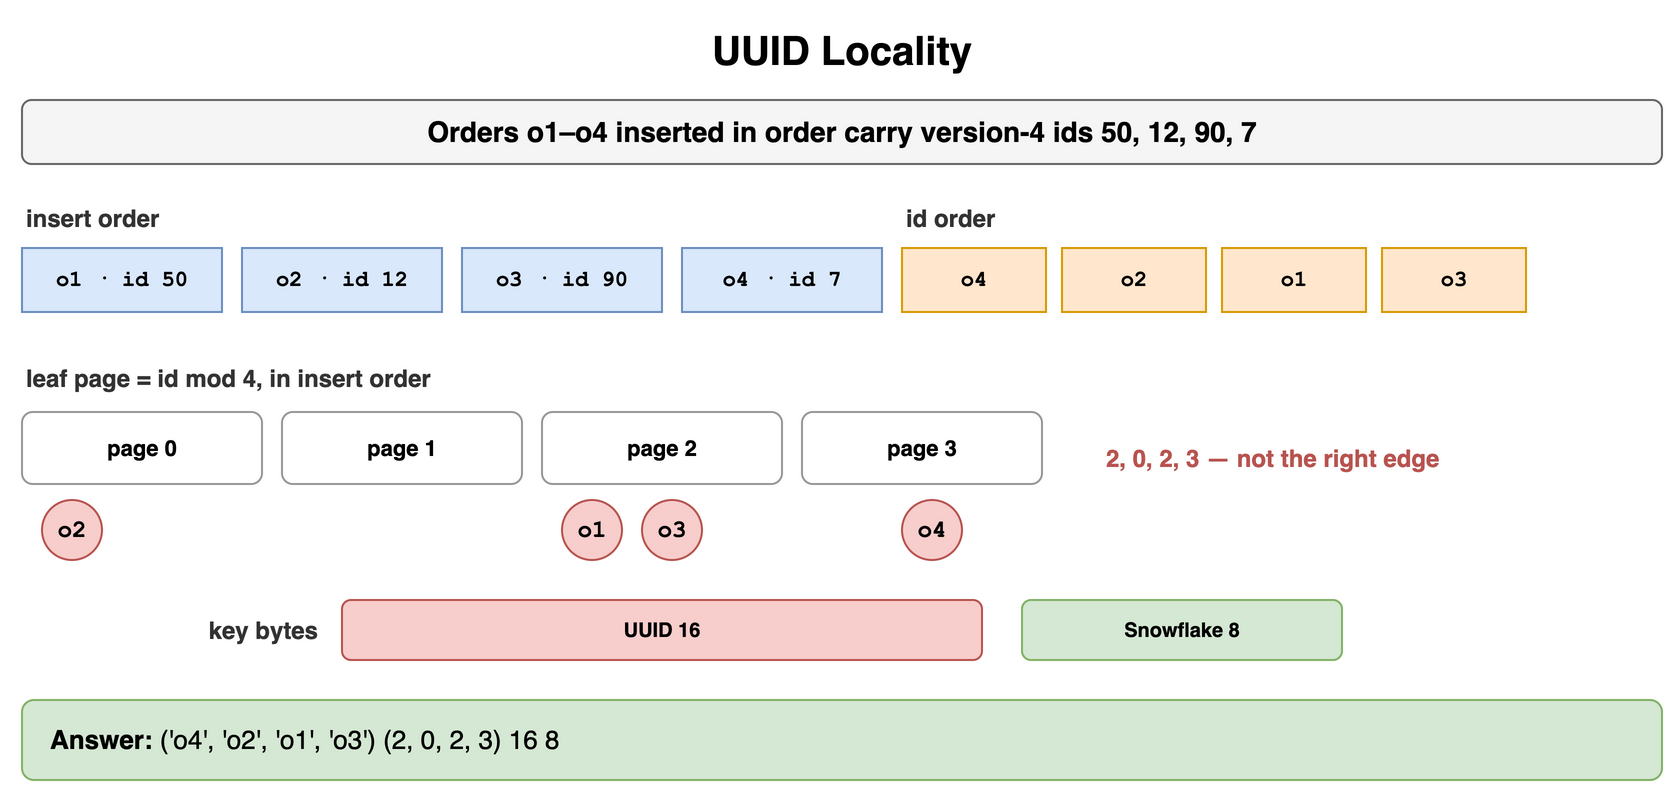

The diagram above was exported from draw.io. Its source (the exported page's mxGraphModel, read from the mxfile embedded in the PNG):
<mxGraphModel dx="900" dy="404" grid="1" gridSize="10" guides="1" tooltips="1" connect="1" arrows="1" fold="1" page="1" pageScale="1" pageWidth="900" pageHeight="404" math="0" shadow="0">
  <root>
    <mxCell id="0" />
    <mxCell id="1" parent="0" />
    <mxCell id="b1" value="UUID Locality" style="text;html=1;align=center;verticalAlign=middle;whiteSpace=wrap;fontSize=20;fontStyle=1;" vertex="1" parent="1">
      <mxGeometry x="40" y="10" width="820" height="30" as="geometry" />
    </mxCell>
    <mxCell id="b2" value="Orders o1–o4 inserted in order carry version-4 ids 50, 12, 90, 7" style="rounded=1;whiteSpace=wrap;html=1;fillColor=#f5f5f5;strokeColor=#666666;fontStyle=1;fontSize=14;" vertex="1" parent="1">
      <mxGeometry x="40" y="50" width="820" height="32" as="geometry" />
    </mxCell>
    <mxCell id="b3" value="insert order" style="text;html=1;whiteSpace=wrap;fontSize=11;align=left;verticalAlign=middle;fontSize=12;fontColor=#333333;fontStyle=1;" vertex="1" parent="1">
      <mxGeometry x="40" y="100" width="300" height="18" as="geometry" />
    </mxCell>
    <mxCell id="b4" value="o1 · id 50" style="rounded=0;whiteSpace=wrap;html=1;fontFamily=Courier New;fontStyle=1;fontSize=13;fillColor=#dae8fc;strokeColor=#6c8ebf;fontSize=11;" vertex="1" parent="1">
      <mxGeometry x="40" y="124" width="100" height="32" as="geometry" />
    </mxCell>
    <mxCell id="b5" value="o2 · id 12" style="rounded=0;whiteSpace=wrap;html=1;fontFamily=Courier New;fontStyle=1;fontSize=13;fillColor=#dae8fc;strokeColor=#6c8ebf;fontSize=11;" vertex="1" parent="1">
      <mxGeometry x="150" y="124" width="100" height="32" as="geometry" />
    </mxCell>
    <mxCell id="b6" value="o3 · id 90" style="rounded=0;whiteSpace=wrap;html=1;fontFamily=Courier New;fontStyle=1;fontSize=13;fillColor=#dae8fc;strokeColor=#6c8ebf;fontSize=11;" vertex="1" parent="1">
      <mxGeometry x="260" y="124" width="100" height="32" as="geometry" />
    </mxCell>
    <mxCell id="b7" value="o4 · id 7" style="rounded=0;whiteSpace=wrap;html=1;fontFamily=Courier New;fontStyle=1;fontSize=13;fillColor=#dae8fc;strokeColor=#6c8ebf;fontSize=11;" vertex="1" parent="1">
      <mxGeometry x="370" y="124" width="100" height="32" as="geometry" />
    </mxCell>
    <mxCell id="b8" value="id order" style="text;html=1;whiteSpace=wrap;fontSize=11;align=left;verticalAlign=middle;fontSize=12;fontColor=#333333;fontStyle=1;" vertex="1" parent="1">
      <mxGeometry x="480" y="100" width="300" height="18" as="geometry" />
    </mxCell>
    <mxCell id="b9" value="o4" style="rounded=0;whiteSpace=wrap;html=1;fontFamily=Courier New;fontStyle=1;fontSize=13;fillColor=#ffe6cc;strokeColor=#d79b00;fontSize=11;" vertex="1" parent="1">
      <mxGeometry x="480" y="124" width="72" height="32" as="geometry" />
    </mxCell>
    <mxCell id="b10" value="o2" style="rounded=0;whiteSpace=wrap;html=1;fontFamily=Courier New;fontStyle=1;fontSize=13;fillColor=#ffe6cc;strokeColor=#d79b00;fontSize=11;" vertex="1" parent="1">
      <mxGeometry x="560" y="124" width="72" height="32" as="geometry" />
    </mxCell>
    <mxCell id="b11" value="o1" style="rounded=0;whiteSpace=wrap;html=1;fontFamily=Courier New;fontStyle=1;fontSize=13;fillColor=#ffe6cc;strokeColor=#d79b00;fontSize=11;" vertex="1" parent="1">
      <mxGeometry x="640" y="124" width="72" height="32" as="geometry" />
    </mxCell>
    <mxCell id="b12" value="o3" style="rounded=0;whiteSpace=wrap;html=1;fontFamily=Courier New;fontStyle=1;fontSize=13;fillColor=#ffe6cc;strokeColor=#d79b00;fontSize=11;" vertex="1" parent="1">
      <mxGeometry x="720" y="124" width="72" height="32" as="geometry" />
    </mxCell>
    <mxCell id="b13" value="leaf page = id mod 4, in insert order" style="text;html=1;whiteSpace=wrap;fontSize=11;align=left;verticalAlign=middle;fontSize=12;fontColor=#333333;fontStyle=1;" vertex="1" parent="1">
      <mxGeometry x="40" y="180" width="400" height="18" as="geometry" />
    </mxCell>
    <mxCell id="b14" value="page 0" style="rounded=1;whiteSpace=wrap;html=1;fillColor=#ffffff;strokeColor=#999999;fontSize=11;align=center;fontStyle=1;" vertex="1" parent="1">
      <mxGeometry x="40" y="206" width="120" height="36" as="geometry" />
    </mxCell>
    <mxCell id="b15" value="page 1" style="rounded=1;whiteSpace=wrap;html=1;fillColor=#ffffff;strokeColor=#999999;fontSize=11;align=center;fontStyle=1;" vertex="1" parent="1">
      <mxGeometry x="170" y="206" width="120" height="36" as="geometry" />
    </mxCell>
    <mxCell id="b16" value="page 2" style="rounded=1;whiteSpace=wrap;html=1;fillColor=#ffffff;strokeColor=#999999;fontSize=11;align=center;fontStyle=1;" vertex="1" parent="1">
      <mxGeometry x="300" y="206" width="120" height="36" as="geometry" />
    </mxCell>
    <mxCell id="b17" value="page 3" style="rounded=1;whiteSpace=wrap;html=1;fillColor=#ffffff;strokeColor=#999999;fontSize=11;align=center;fontStyle=1;" vertex="1" parent="1">
      <mxGeometry x="430" y="206" width="120" height="36" as="geometry" />
    </mxCell>
    <mxCell id="b18" value="o1" style="ellipse;whiteSpace=wrap;html=1;fontStyle=1;fontSize=12;fontFamily=Courier New;fillColor=#f8cecc;strokeColor=#b85450;" vertex="1" parent="1">
      <mxGeometry x="310" y="250" width="30" height="30" as="geometry" />
    </mxCell>
    <mxCell id="b19" value="o2" style="ellipse;whiteSpace=wrap;html=1;fontStyle=1;fontSize=12;fontFamily=Courier New;fillColor=#f8cecc;strokeColor=#b85450;" vertex="1" parent="1">
      <mxGeometry x="50" y="250" width="30" height="30" as="geometry" />
    </mxCell>
    <mxCell id="b20" value="o3" style="ellipse;whiteSpace=wrap;html=1;fontStyle=1;fontSize=12;fontFamily=Courier New;fillColor=#f8cecc;strokeColor=#b85450;" vertex="1" parent="1">
      <mxGeometry x="350" y="250" width="30" height="30" as="geometry" />
    </mxCell>
    <mxCell id="b21" value="o4" style="ellipse;whiteSpace=wrap;html=1;fontStyle=1;fontSize=12;fontFamily=Courier New;fillColor=#f8cecc;strokeColor=#b85450;" vertex="1" parent="1">
      <mxGeometry x="480" y="250" width="30" height="30" as="geometry" />
    </mxCell>
    <mxCell id="b22" value="2, 0, 2, 3 — not the right edge" style="text;html=1;whiteSpace=wrap;fontSize=11;align=left;verticalAlign=middle;fontSize=12;fontColor=#b85450;fontStyle=1;" vertex="1" parent="1">
      <mxGeometry x="580" y="214" width="280" height="30" as="geometry" />
    </mxCell>
    <mxCell id="b23" value="key bytes" style="text;html=1;whiteSpace=wrap;fontSize=11;align=right;verticalAlign=middle;fontSize=12;fontColor=#333333;fontStyle=1;" vertex="1" parent="1">
      <mxGeometry x="40" y="300" width="150" height="30" as="geometry" />
    </mxCell>
    <mxCell id="b24" value="UUID 16" style="rounded=1;whiteSpace=wrap;html=1;fillColor=#f8cecc;strokeColor=#b85450;fontSize=10;align=center;fontStyle=1;" vertex="1" parent="1">
      <mxGeometry x="200" y="300" width="320" height="30" as="geometry" />
    </mxCell>
    <mxCell id="b25" value="Snowflake 8" style="rounded=1;whiteSpace=wrap;html=1;fillColor=#d5e8d4;strokeColor=#82b366;fontSize=10;align=center;fontStyle=1;" vertex="1" parent="1">
      <mxGeometry x="540" y="300" width="160" height="30" as="geometry" />
    </mxCell>
    <mxCell id="b26" value="&lt;b&gt;Answer:&lt;/b&gt; ('o4', 'o2', 'o1', 'o3') (2, 0, 2, 3) 16 8" style="rounded=1;whiteSpace=wrap;html=1;fillColor=#d5e8d4;strokeColor=#82b366;fontSize=13;align=left;spacingLeft=12;" vertex="1" parent="1">
      <mxGeometry x="40" y="350" width="820" height="40" as="geometry" />
    </mxCell>
  </root>
</mxGraphModel>